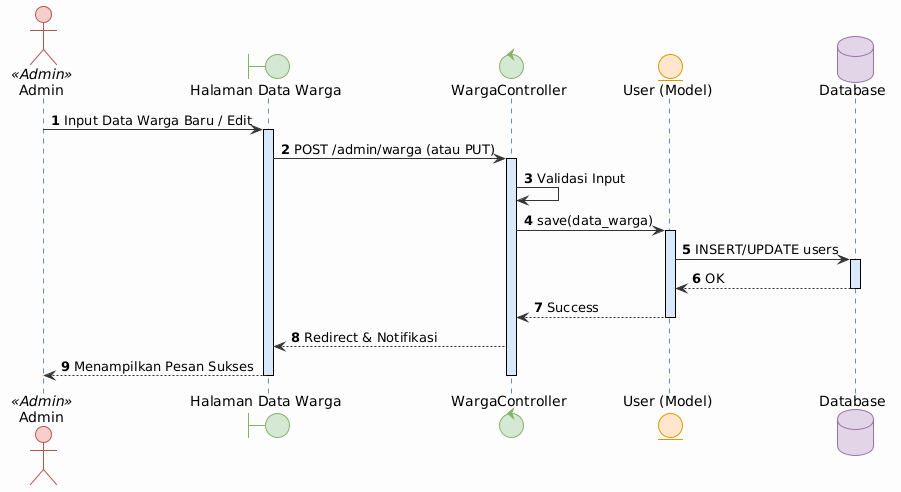

The diagram above was rendered by PlantUML. Its source (embedded in the PNG):
@startuml
!theme plain
skinparam backgroundColor #FDFDFD
skinparam defaultFontName Arial
autonumber

skinparam sequence {
  ArrowColor #333333
  LifeLineBorderColor #6C8EBF
  LifeLineBackgroundColor #DAE8FC
  ParticipantPadding 40
  BoxPadding 40
}
skinparam actor {
  BackgroundColor<<Warga>> #DAE8FC
  BorderColor<<Warga>> #6C8EBF
  BackgroundColor<<Admin>> #F8CECC
  BorderColor<<Admin>> #B85450
}
skinparam boundary {
  BackgroundColor #D5E8D4
  BorderColor #82B366
}
skinparam control {
  BackgroundColor #D5E8D4
  BorderColor #82B366
}
skinparam entity {
  BackgroundColor #FFE6CC
  BorderColor #D79B00
}
skinparam database {
  BackgroundColor #E1D5E7
  BorderColor #9673A6
}

actor "Admin" as Admin <<Admin>>
boundary "Halaman Data Warga" as View
control "WargaController" as Controller
entity "User (Model)" as Model
database "Database" as DB

Admin -> View : Input Data Warga Baru / Edit
activate View
View -> Controller : POST /admin/warga (atau PUT)
activate Controller
Controller -> Controller : Validasi Input

Controller -> Model : save(data_warga)
activate Model
Model -> DB : INSERT/UPDATE users
activate DB
DB --> Model : OK
deactivate DB
Model --> Controller : Success
deactivate Model

Controller --> View : Redirect & Notifikasi
View --> Admin : Menampilkan Pesan Sukses
deactivate Controller
deactivate View
@enduml